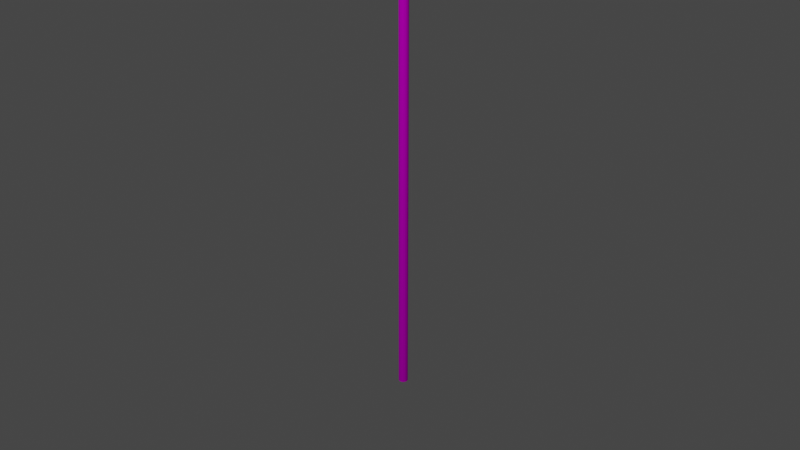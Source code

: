 # Source: Safedock-T2-24.blend  (saved by Blender 3.6.13; exported with 4.5.12 LTS)
import bpy
from mathutils import Matrix  # noqa: F401  (used for matrix-valued properties, if any)

bpy.ops.wm.read_factory_settings(use_empty=True)
scene = bpy.context.scene
scene.name = 'Scene'

# ---- collections
col_collection = bpy.data.collections.new('Collection'); scene.collection.children.link(col_collection)
col_collection_2 = bpy.data.collections.new('Collection 2'); scene.collection.children.link(col_collection_2)

# ---- images (referenced by path relative to the original .blend; pixels are not part of the script)
import os
ASSET_DIR = os.environ.get("B2B_ASSET_DIR", "")  # directory of the original .blend (textures are referenced by path, not embedded)
HERE = os.path.dirname(os.path.abspath(__file__))  # packed textures are extracted next to this script under _unpacked/

def load_image(name, relpath, width, height, colorspace="sRGB"):
    """Load a texture the original file referenced (path relative to the .blend, or extracted next to this script)."""
    p = next((c for c in (os.path.join(HERE, relpath), os.path.join(ASSET_DIR, relpath)) if relpath and os.path.exists(c)), "")
    if p:
        img = bpy.data.images.load(p, check_existing=True)
        img.name = name
    else:  # same state as the original file: an image datablock whose file is absent (Cycles renders it pink)
        img = bpy.data.images.new(name, width, height)
        img.source = "FILE"
        img.filepath = "//" + (relpath or name)
    img.colorspace_settings.name = colorspace
    return img
img_safedock_t2_24_png = load_image('Safedock-T2-24.png', 'Safedock-T2-24.png', 1024, 1024, 'sRGB')

# ---- materials (node trees are filled in below, after node groups)
mat_material = bpy.data.materials.new('Material')
mat_material.use_transparent_shadow = False

# ---- material node trees
mat_material.use_nodes = True; mat_material.node_tree.nodes.clear()
_N = mat_material.node_tree.nodes; _L = mat_material.node_tree.links
n0 = _N.new('ShaderNodeBsdfPrincipled'); n0.name = 'Principled BSDF'; n0.location = (10, 300)
n0.distribution = 'GGX'
n0.subsurface_method = 'RANDOM_WALK_SKIN'
n0.inputs[3].default_value = 1.45
n0.inputs[13].default_value = 0.0
n0.inputs[27].default_value = (0.0, 0.0, 0.0, 1.0)
n0.inputs[28].default_value = 1.0
n1 = _N.new('ShaderNodeOutputMaterial'); n1.name = 'Material Output'; n1.location = (300, 300)
n2 = _N.new('ShaderNodeTexImage'); n2.name = 'Image Texture'; n2.location = (-478, 139)
n2.image = img_safedock_t2_24_png
_L.new(n0.outputs[0], n1.inputs[0])
_L.new(n2.outputs[0], n0.inputs[0])
n1.is_active_output = True

# ---- world
world_world = bpy.data.worlds.new('World'); scene.world = world_world
world_world.use_nodes = True; world_world.node_tree.nodes.clear()
_N = world_world.node_tree.nodes; _L = world_world.node_tree.links
n0 = _N.new('ShaderNodeOutputWorld'); n0.name = 'World Output'; n0.location = (300, 300)
n1 = _N.new('ShaderNodeBackground'); n1.name = 'Background'; n1.location = (10, 300)
n1.inputs[0].default_value = (0.05088, 0.05088, 0.05088, 1.0)
_L.new(n1.outputs[0], n0.inputs[0])
n0.is_active_output = True
world_world.color = (0.05088, 0.05088, 0.05088)
world_world.use_sun_shadow = False
world_world.sun_shadow_jitter_overblur = 0.0

# ---- cameras
cam_camera = bpy.data.cameras.new('Camera')
cam_camera.clip_end = 100.0
cam_camera.ortho_scale = 7.314

# ---- lights
light_light = bpy.data.lights.new('Light', 'POINT')
light_light.transmission_factor = 0.0
light_light.energy = 1000.0
light_light.shadow_soft_size = 0.1
light_light.shadow_maximum_resolution = 0.006
light_light.use_absolute_resolution = True

# ---- meshes
me_cube = bpy.data.meshes.new('Cube')
me_cube.from_pydata([(0.45, 0.0005495, 1.52), (0.45, -0.2595, 1.52), (-0.45, 0.0005491, 1.52), (-0.45, -0.2595, 1.52), (0.45, -0.2595, 0.42), (0.45, -0.2582, 0.42), (0.45, -0.2582, 0.0), (0.446, -0.2572, 0.0), (0.1819, -0.2582, 0.0), (0.1333, -0.4045, 0.0), (0.4328, -0.2582, 0.4178), (0.446, -0.2572, 0.4178), (0.1819, -0.2582, 0.4178), (0.1333, -0.4045, 0.4178), (0.45, -0.2595, 0.417), (0.45, -0.4088, 0.417), (0.131, -0.2595, 0.417), (0.131, -0.4088, 0.417), (0.45, -0.2595, 0.42), (0.45, -0.4088, 0.42), (0.131, -0.2595, 0.42), (0.131, -0.4088, 0.42), (0.45, 1.466e-07, -0.0003234), (0.45, -0.26, -0.0003234), (-0.45, -1.466e-07, -0.0003234), (-0.45, -0.26, -0.0003234), (0.45, -0.26, 1.492), (0.45, -0.26, 0.6179), (0.4, -0.26, 0.51), (-0.4, -0.26, 0.51), (0.398, -0.26, 1.455), (-0.402, -0.26, 1.455), (-0.2371, -0.261, 0.4804), (-0.399, -0.261, 0.4804), (-0.2371, -0.261, 0.4045), (-0.399, -0.261, 0.4045), (0.398, -0.26, 1.295), (0.4, -0.26, 1.15), (0.4, -0.26, 0.99), (-0.402, -0.26, 1.295), (-0.4, -0.26, 1.15), (-0.4, -0.26, 0.99), (0.25, -0.26, 0.51), (-0.25, -0.26, 0.51), (0.25, -0.26, 0.67), (-0.25, -0.26, 0.67), (0.25, -0.26, 0.83), (-0.25, -0.26, 0.83), (0.25, -0.26, 0.99), (-0.25, -0.26, 0.99), (0.45, -0.26, 0.4942), (0.45, -0.26, 0.3706), (0.45, -0.26, 0.247), (0.45, -0.26, 0.1233), (0.45, -0.26, 0.4942), (0.45, -0.26, 0.6179), (0.447, -0.4084, 7.451e-08), (0.447, -0.4084, 0.42), (0.447, -0.2568, 7.451e-08), (0.447, -0.2568, 0.42), (0.45, -0.4084, 7.451e-08), (0.45, -0.4084, 0.42), (0.45, -0.2568, 7.451e-08), (0.45, -0.2568, 0.42)], [], [(0, 2, 3, 1), (23, 22, 0, 1), (22, 24, 2, 0), (24, 25, 3, 2), (4, 5, 6), (8, 12, 10, 11, 7, 9), (8, 9, 13, 12), (12, 13, 11, 10), (13, 9, 7, 11), (14, 15, 17, 16), (16, 17, 21, 20), (20, 21, 19, 18), (18, 19, 15, 14), (16, 20, 18, 14), (21, 17, 15, 19), (23, 25, 24, 22), (32, 33, 35, 34), (30, 31, 39, 36), (38, 48, 46, 44, 42, 28), (46, 48, 49, 47), (44, 46, 47, 45), (39, 40, 37, 36), (43, 45, 47, 49, 41, 29), (40, 41, 49, 48, 38, 37), (42, 44, 45, 43), (50, 27, 55, 54), (55, 27, 26, 30, 36, 37, 38, 28), (41, 40, 39, 31, 30, 26, 1, 3, 25, 23, 53, 52, 51, 50, 54, 55, 28, 42, 43, 29), (56, 57, 59, 58), (58, 59, 63, 62), (62, 63, 61, 60), (60, 61, 57, 56), (58, 62, 60, 56), (63, 59, 57, 61)])
_uv = me_cube.uv_layers.new(name='UVMap')
_uv.uv.foreach_set('vector', [0.07527, 0.6542, 0.1181, 0.6542, 0.1181, 0.697, 0.07527, 0.697, 0.06999, 0.6503, 0.06999, 0.6999, 0.07527, 0.6542, 0.07527, 0.697, 0.06999, 0.6999, 0.1195, 0.6999, 0.1181, 0.6542, 0.07527, 0.6542, 0.1195, 0.6999, 0.1195, 0.6503, 0.08904, 0.6889, 0.1181, 0.6542, 0.5, 0.75, 0.5, 0.75, 0.375, 0.75, 0.125, 0.5, 0.375, 0.5, 0.375, 0.75, 0.625, 0.75, 0.0714, 0.6948, 0.0714, 0.6349, 0.03485, 0.4989, 0.09477, 0.4981, 0.09477, 0.6375, 0.03485, 0.6382, 0.375, 0.5, 0.625, 0.5, 0.625, 0.75, 0.375, 0.75, 0.03339, 0.6399, 0.03339, 0.5364, 0.1081, 0.5364, 0.1081, 0.6399, 0.1186, 0.698, 0.07244, 0.698, 0.07244, 0.6518, 0.1186, 0.6518, 0.07134, 0.6486, 0.1148, 0.6486, 0.1148, 0.692, 0.07134, 0.692, 0.06644, 0.6546, 0.1125, 0.6546, 0.1125, 0.7007, 0.06644, 0.7007, 0.375, 0.75, 0.625, 0.75, 0.625, 1.0, 0.375, 1.0, 0.125, 0.5, 0.375, 0.5, 0.375, 0.75, 0.125, 0.75, 0.07493, 0.6591, 0.1105, 0.6591, 0.1105, 0.6947, 0.07493, 0.6947, 0.06999, 0.6503, 0.1195, 0.6503, 0.1195, 0.6999, 0.06999, 0.6999, 0.1475, 0.4538, 0.001225, 0.4544, 7.854e-05, 0.4043, 0.1456, 0.4036, 0.6301, 0.9942, 0.004976, 0.9942, 0.004977, 0.869, 0.6301, 0.869, 0.08242, 0.693, 0.08242, 0.6717, 0.09275, 0.6717, 0.1031, 0.6717, 0.1134, 0.6717, 0.1134, 0.693, 0.3806, 0.8689, 0.3806, 0.994, 0.005027, 0.994, 0.005027, 0.8689, 0.3822, 0.8691, 0.3822, 0.9945, 0.005029, 0.9945, 0.005029, 0.8691, 0.004598, 0.9952, 0.004598, 0.8663, 0.6291, 0.8663, 0.6291, 0.9952, 0.07548, 0.6692, 0.08819, 0.6692, 0.1009, 0.6692, 0.1136, 0.6692, 0.1136, 0.6954, 0.07548, 0.6954, 0.6301, 0.8687, 0.6301, 0.9951, 0.513, 0.9951, 0.1226, 0.9951, 0.005485, 0.9951, 0.005485, 0.8687, 0.3818, 0.87, 0.3818, 0.9952, 0.005791, 0.9952, 0.005791, 0.87, 0.1079, 0.6357, 0.1144, 0.6357, 0.1144, 0.6357, 0.1079, 0.6357, 0.1144, 0.6357, 0.07262, 0.6723, 0.117, 0.6723, 0.117, 0.6967, 0.1096, 0.6967, 0.1022, 0.6967, 0.09483, 0.6967, 0.07262, 0.6967, 0.09705, 0.6332, 0.1043, 0.6332, 0.1115, 0.6332, 0.1039, 0.6899, 0.1183, 0.6762, 0.08444, 0.6626, 0.08118, 0.6902, 0.08904, 0.6889, 0.08203, 0.6987, 0.08203, 0.6357, 0.0885, 0.6357, 0.09497, 0.6357, 0.1014, 0.6357, 0.1079, 0.6357, 0.1079, 0.6357, 0.1144, 0.6357, 0.1144, 0.6495, 0.1144, 0.6528, 0.1144, 0.6627, 0.07541, 0.6332, 0.1015, 0.6943, 0.07228, 0.6943, 0.07228, 0.6651, 0.1015, 0.6651, 0.375, 0.25, 0.625, 0.25, 0.625, 0.5, 0.375, 0.5, 0.08138, 0.6616, 0.1189, 0.6616, 0.1189, 0.6991, 0.08138, 0.6991, 0.06708, 0.6481, 0.1185, 0.6481, 0.1185, 0.6995, 0.06708, 0.6995, 0.1112, 0.6864, 0.08215, 0.6864, 0.08215, 0.6573, 0.1112, 0.6573, 0.113, 0.696, 0.07454, 0.696, 0.07454, 0.6575, 0.113, 0.6575])
me_cube.materials.append(mat_material)
me_cube.use_mirror_vertex_groups = False
me_cube.update()
me_cube_001 = bpy.data.meshes.new('Cube.001')
me_cube_001.from_pydata([(-0.005355, -0.642, 1.534), (-0.005355, -0.642, 1.537), (-0.005355, 0.00796, 1.534), (-0.005355, 0.00796, 1.537), (0.4657, -0.642, 1.534), (0.4657, -0.642, 1.537), (0.4657, 0.00796, 1.534), (0.4657, 0.00796, 1.537), (0.4657, -0.642, 1.534), (0.4657, -0.2565, 0.4964), (0.4657, 0.00796, 1.534), (0.4657, 0.00796, 0.4964), (0.4626, -0.642, 1.534), (0.4626, -0.2565, 0.4964), (0.4626, 0.00796, 1.534), (0.4626, 0.00796, 0.4964)], [], [(0, 1, 3, 2), (2, 3, 7, 6), (6, 7, 5, 4), (4, 5, 1, 0), (2, 6, 4, 0), (7, 3, 1, 5), (8, 9, 11, 10), (10, 11, 15, 14), (14, 15, 13, 12), (12, 13, 9, 8), (10, 14, 12, 8), (15, 11, 9, 13)])
_uv = me_cube_001.uv_layers.new(name='UVMap')
_uv.uv.foreach_set('vector', [0.375, 0.0, 0.625, 0.0, 0.625, 0.25, 0.375, 0.25, 0.08115, 0.672, 0.1083, 0.672, 0.1083, 0.6991, 0.08115, 0.6991, 0.1127, 0.5195, 0.06663, 0.5195, 0.06663, 0.4734, 0.1127, 0.4734, 0.0736, 0.6559, 0.1156, 0.6559, 0.1156, 0.6979, 0.0736, 0.6979, 0.1092, 0.7031, 0.07283, 0.7031, 0.07283, 0.6667, 0.1092, 0.6667, 0.07738, 0.6554, 0.1158, 0.6554, 0.1158, 0.6938, 0.07738, 0.6938, 0.07111, 0.6535, 0.1175, 0.6535, 0.1175, 0.6999, 0.07111, 0.6999, 0.114, 0.6986, 0.07979, 0.6986, 0.07979, 0.6644, 0.114, 0.6644, 0.113, 0.6961, 0.07161, 0.6961, 0.07161, 0.6547, 0.113, 0.6547, 0.06628, 0.648, 0.1204, 0.648, 0.1204, 0.7021, 0.06628, 0.7021, 0.125, 0.5, 0.375, 0.5, 0.375, 0.75, 0.125, 0.75, 0.625, 0.5, 0.875, 0.5, 0.875, 0.75, 0.625, 0.75])
me_cube_001.materials.append(mat_material)
me_cube_001.update()
me_cylinder_003 = bpy.data.meshes.new('Cylinder.003')
me_cylinder_003.from_pydata([(0.0, 0.05, -4.275), (0.0, 0.05, 4.275), (0.01913, 0.04619, -4.275), (0.01913, 0.04619, 4.275), (0.03536, 0.03536, -4.275), (0.03536, 0.03536, 4.275), (0.04619, 0.01913, -4.275), (0.04619, 0.01913, 4.275), (0.05, 0.0, -4.275), (0.05, 0.0, 4.275), (0.04619, -0.01913, -4.275), (0.04619, -0.01913, 4.275), (0.03536, -0.03536, -4.275), (0.03536, -0.03536, 4.275), (0.01913, -0.04619, -4.275), (0.01913, -0.04619, 4.275), (0.0, -0.05, -4.275), (0.0, -0.05, 4.275), (-0.01913, -0.04619, -4.275), (-0.01913, -0.04619, 4.275), (-0.03536, -0.03536, -4.275), (-0.03536, -0.03536, 4.275), (-0.04619, -0.01913, -4.275), (-0.04619, -0.01913, 4.275), (-0.05, 0.0, -4.275), (-0.05, 0.0, 4.275), (-0.04619, 0.01913, -4.275), (-0.04619, 0.01913, 4.275), (-0.03536, 0.03536, -4.275), (-0.03536, 0.03536, 4.275), (-0.01913, 0.04619, -4.275), (-0.01913, 0.04619, 4.275)], [], [(0, 1, 3, 2), (2, 3, 5, 4), (4, 5, 7, 6), (6, 7, 9, 8), (8, 9, 11, 10), (10, 11, 13, 12), (12, 13, 15, 14), (14, 15, 17, 16), (16, 17, 19, 18), (18, 19, 21, 20), (20, 21, 23, 22), (22, 23, 25, 24), (24, 25, 27, 26), (26, 27, 29, 28), (3, 1, 31, 29, 27, 25, 23, 21, 19, 17, 15, 13, 11, 9, 7, 5), (28, 29, 31, 30), (30, 31, 1, 0), (0, 2, 4, 6, 8, 10, 12, 14, 16, 18, 20, 22, 24, 26, 28, 30)])
_uv = me_cylinder_003.uv_layers.new(name='UVMap')
_uv.uv.foreach_set('vector', [0.04543, 0.6768, 0.04543, 0.687, 0.04414, 0.687, 0.04414, 0.6768, 0.04414, 0.6768, 0.04414, 0.687, 0.04286, 0.687, 0.04286, 0.6768, 0.04286, 0.6768, 0.04286, 0.687, 0.04158, 0.687, 0.04158, 0.6768, 0.04158, 0.6768, 0.04158, 0.687, 0.04029, 0.687, 0.04029, 0.6768, 0.04029, 0.6768, 0.04029, 0.687, 0.03901, 0.687, 0.03901, 0.6768, 0.03901, 0.6768, 0.03901, 0.687, 0.03772, 0.687, 0.03772, 0.6768, 0.03772, 0.6768, 0.03772, 0.687, 0.03644, 0.687, 0.03644, 0.6768, 0.03644, 0.6768, 0.03644, 0.687, 0.03516, 0.687, 0.03516, 0.6768, 0.03516, 0.6768, 0.03516, 0.687, 0.03387, 0.687, 0.03387, 0.6768, 0.03387, 0.6768, 0.03387, 0.687, 0.03259, 0.687, 0.03259, 0.6768, 0.03259, 0.6768, 0.03259, 0.687, 0.0313, 0.687, 0.0313, 0.6768, 0.0313, 0.6768, 0.0313, 0.687, 0.03002, 0.687, 0.03002, 0.6768, 0.03002, 0.6768, 0.03002, 0.687, 0.02874, 0.687, 0.02874, 0.6768, 0.02874, 0.6768, 0.02874, 0.687, 0.02745, 0.687, 0.02745, 0.6768, 0.03191, 0.6762, 0.03002, 0.6766, 0.02813, 0.6762, 0.02653, 0.6751, 0.02546, 0.6735, 0.02509, 0.6716, 0.02546, 0.6697, 0.02653, 0.6681, 0.02813, 0.6671, 0.03002, 0.6667, 0.03191, 0.6671, 0.03351, 0.6681, 0.03458, 0.6697, 0.03495, 0.6716, 0.03458, 0.6735, 0.03351, 0.6751, 0.02745, 0.6768, 0.02745, 0.687, 0.02617, 0.687, 0.02617, 0.6768, 0.02617, 0.6768, 0.02617, 0.687, 0.02488, 0.687, 0.02488, 0.6768, 0.04029, 0.6766, 0.04218, 0.6762, 0.04378, 0.6751, 0.04485, 0.6735, 0.04522, 0.6716, 0.04485, 0.6697, 0.04378, 0.6681, 0.04218, 0.6671, 0.04029, 0.6667, 0.03841, 0.6671, 0.03681, 0.6681, 0.03574, 0.6697, 0.03536, 0.6716, 0.03574, 0.6735, 0.03681, 0.6751, 0.03841, 0.6762])
me_cylinder_003.materials.append(mat_material)
me_cylinder_003.update()
me_cube_002 = bpy.data.meshes.new('Cube.002')
me_cube_002.from_pydata([(-0.45, -0.2657, 4.997), (-0.45, -0.2657, 6.517), (-0.45, -0.005741, 4.997), (-0.45, -0.005741, 6.517), (0.45, -0.2657, 4.997), (0.45, -0.2657, 6.517), (0.45, -0.005741, 4.997), (0.45, -0.005741, 6.517)], [], [(0, 1, 3, 2), (2, 3, 7, 6), (6, 7, 5, 4), (4, 5, 1, 0), (2, 6, 4, 0), (7, 3, 1, 5)])
_uv = me_cube_002.uv_layers.new(name='UVMap')
_uv.uv.foreach_set('vector', [0.08038, 0.4888, 0.08639, 0.4888, 0.08639, 0.4948, 0.08038, 0.4948, 0.08038, 0.4948, 0.08639, 0.4948, 0.08639, 0.5008, 0.08038, 0.5008, 0.08038, 0.5008, 0.08639, 0.5008, 0.08639, 0.5068, 0.08038, 0.5068, 0.08038, 0.5068, 0.08639, 0.5068, 0.08639, 0.5128, 0.08038, 0.5128, 0.07438, 0.5008, 0.08038, 0.5008, 0.08038, 0.5068, 0.07438, 0.5068, 0.08639, 0.5008, 0.09239, 0.5008, 0.09239, 0.5068, 0.08639, 0.5068])
me_cube_002.materials.append(mat_material)
me_cube_002.update()

# ---- objects
ob_camera = bpy.data.objects.new('Camera', cam_camera)
ob_box_detailed = bpy.data.objects.new('Box detailed', me_cube)
ob_canopy = bpy.data.objects.new('Canopy', me_cube_001)
ob_pole = bpy.data.objects.new('Pole', me_cylinder_003)
ob_box_simple = bpy.data.objects.new('Box simple', me_cube_002)
ob_light = bpy.data.objects.new('Light', light_light)

# ---- transforms, parenting, visibility, modifiers, constraints
ob_camera.location = (7.359, -6.926, 4.958)
ob_camera.rotation_euler = (1.109, 0.0, 0.8149)
ob_camera.lock_rotations_4d = False
ob_camera.empty_display_type = 'ARROWS'
ob_camera.color = (0.0, 0.0, 0.0, 0.0)
ob_camera.display_type = 'WIRE'
ob_camera.lineart.crease_threshold = 0.0
ob_box_detailed.location = (0.0, 0.0, 5.0)
ob_box_detailed.lock_location = (True, False, True)
ob_box_detailed.lock_rotations_4d = False
ob_box_detailed.empty_display_type = 'ARROWS'
ob_box_detailed.lineart.crease_threshold = 0.0
ob_canopy.location = (0.0, 0.0, 5.0)
_m = ob_canopy.modifiers.new('Mirror', 'MIRROR')
ob_pole.location = (0.0, 0.06, 2.292)
ob_box_simple.location = (0.0, 0.0, 0.0)
ob_light.location = (4.076, -6.957, 5.904)
ob_light.rotation_euler = (0.6503, 0.05522, 1.866)
ob_light.lock_rotations_4d = False
ob_light.empty_display_type = 'ARROWS'
ob_light.color = (0.0, 0.0, 0.0, 0.0)
ob_light.lineart.crease_threshold = 0.0

# ---- collection membership
col_collection.objects.link(ob_camera)
col_collection.objects.link(ob_box_detailed)
col_collection.objects.link(ob_canopy)
col_collection.objects.link(ob_pole)
col_collection.objects.link(ob_box_simple)
col_collection_2.objects.link(ob_light)

# ---- scene / render settings (as saved in the file)
scene.camera = ob_camera
scene.frame_start = 1; scene.frame_end = 250; scene.frame_set(0)
scene.render.engine = 'BLENDER_EEVEE_NEXT'
scene.cycles.sampling_pattern = 'TABULATED_SOBOL'
scene.view_settings.view_transform = 'Filmic'
bpy.context.view_layer.update()
